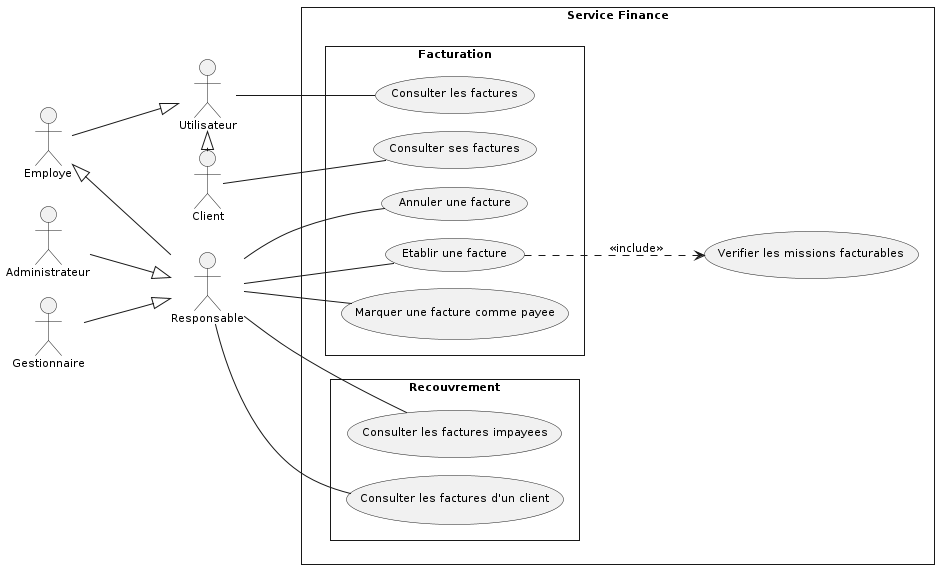

The diagram above was rendered by PlantUML. Its source (embedded in the PNG):
@startuml
skinparam style strictuml
skinparam packageStyle rectangle
skinparam shadowing false
skinparam defaultFontName Verdana
skinparam defaultFontSize 11
skinparam backgroundColor #FFFFFF
skinparam nodesep 18
skinparam ranksep 80
left to right direction

' Acteurs, alignes a gauche : les porteurs d'associations sont
' accoles a la frontiere, les acteurs structurels a leur gauche
actor "Utilisateur" as Utilisateur
actor "Employe" as Employe
actor "Responsable" as Responsable
actor "Administrateur" as Administrateur
actor "Gestionnaire" as Gestionnaire
actor "Client" as Client

' Generalisation : triangle creux, de l'enfant vers le parent
Employe -down-|> Utilisateur
Client -left-|> Utilisateur
Responsable -up-|> Employe
Administrateur -down-|> Responsable
Gestionnaire -down-|> Responsable

rectangle "Service Finance" {
  package "Facturation" {
    usecase "Consulter les factures" as UC_Consulter_les_factures
    usecase "Etablir une facture" as UC_Etablir_une_facture
    usecase "Marquer une facture comme payee" as UC_Marquer_une_facture_comme_payee
    usecase "Annuler une facture" as UC_Annuler_une_facture
    usecase "Consulter ses factures" as UC_Consulter_ses_factures
  }
  package "Recouvrement" {
    usecase "Consulter les factures impayees" as UC_Consulter_les_factures_impayees
    usecase "Consulter les factures d'un client" as UC_Consulter_les_factures_d_un_client
  }
  usecase "Verifier les missions facturables" as UC_Verifier_les_missions_facturables
}

' Associations : trait continu sans fleche (relation d'association)
Utilisateur -- UC_Consulter_les_factures
Responsable -- UC_Etablir_une_facture
Responsable -- UC_Marquer_une_facture_comme_payee
Responsable -- UC_Annuler_une_facture
Responsable -- UC_Consulter_les_factures_impayees
Responsable -- UC_Consulter_les_factures_d_un_client
Client -- UC_Consulter_ses_factures

' << include >> : du cas de base vers le cas obligatoire
UC_Etablir_une_facture ..> UC_Verifier_les_missions_facturables : << include >>
@enduml